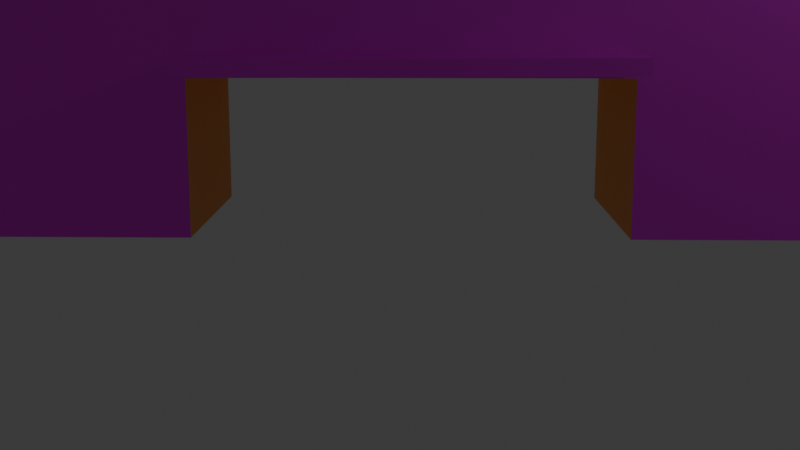 # Source: mb.blend  (saved by Blender 4.4.30; exported with 4.5.12 LTS)
import bpy
from mathutils import Matrix  # noqa: F401  (used for matrix-valued properties, if any)

bpy.ops.wm.read_factory_settings(use_empty=True)
scene = bpy.context.scene
scene.name = 'Scene'

# ---- collections
col_collection = bpy.data.collections.new('Collection'); scene.collection.children.link(col_collection)

# ---- images (referenced by path relative to the original .blend; pixels are not part of the script)
import os
ASSET_DIR = os.environ.get("B2B_ASSET_DIR", "")  # directory of the original .blend (textures are referenced by path, not embedded)
HERE = os.path.dirname(os.path.abspath(__file__))  # packed textures are extracted next to this script under _unpacked/

def load_image(name, relpath, width, height, colorspace="sRGB"):
    """Load a texture the original file referenced (path relative to the .blend, or extracted next to this script)."""
    p = next((c for c in (os.path.join(HERE, relpath), os.path.join(ASSET_DIR, relpath)) if relpath and os.path.exists(c)), "")
    if p:
        img = bpy.data.images.load(p, check_existing=True)
        img.name = name
    else:  # same state as the original file: an image datablock whose file is absent (Cycles renders it pink)
        img = bpy.data.images.new(name, width, height)
        img.source = "FILE"
        img.filepath = "//" + (relpath or name)
    img.colorspace_settings.name = colorspace
    return img
img_texture_mb_jpg = load_image('texture_mb.jpg', 'texture_mb.jpg', 1024, 1024, 'sRGB')

# ---- materials (node trees are filled in below, after node groups)
mat_material_001 = bpy.data.materials.new('Material.001')
mat_wall = bpy.data.materials.new('wall')
mat_wall.diffuse_color = (1.0, 0.5, 0.2, 1.0)

# ---- material node trees
mat_material_001.use_nodes = True; mat_material_001.node_tree.nodes.clear()
_N = mat_material_001.node_tree.nodes; _L = mat_material_001.node_tree.links
n0 = _N.new('ShaderNodeBsdfPrincipled'); n0.name = 'Principled BSDF'; n0.location = (10, 300)
n1 = _N.new('ShaderNodeOutputMaterial'); n1.name = 'Material Output'; n1.location = (300, 300)
n2 = _N.new('ShaderNodeTexImage'); n2.name = 'Image Texture'; n2.location = (-317, 320)
n2.image = img_texture_mb_jpg
_L.new(n0.outputs[0], n1.inputs[0])
_L.new(n2.outputs[0], n0.inputs[0])
n1.is_active_output = True

# ---- world
world_world = bpy.data.worlds.new('World'); scene.world = world_world
world_world.use_nodes = True; world_world.node_tree.nodes.clear()
_N = world_world.node_tree.nodes; _L = world_world.node_tree.links
n0 = _N.new('ShaderNodeOutputWorld'); n0.name = 'World Output'; n0.location = (300, 300)
n1 = _N.new('ShaderNodeBackground'); n1.name = 'Background'; n1.location = (10, 300)
n1.inputs[0].default_value = (0.05088, 0.05088, 0.05088, 1.0)
_L.new(n1.outputs[0], n0.inputs[0])
n0.is_active_output = True
world_world.color = (0.05088, 0.05088, 0.05088)
world_world.sun_shadow_jitter_overblur = 0.0

# ---- cameras
cam_camera = bpy.data.cameras.new('Camera')
cam_camera.clip_end = 100.0
cam_camera.ortho_scale = 7.314

# ---- lights
light_light = bpy.data.lights.new('Light', 'POINT')
light_light.energy = 1000.0
light_light.shadow_soft_size = 0.1

# ---- meshes
me_map_osm_buildings_080 = bpy.data.meshes.new('map.osm_buildings.080')
me_map_osm_buildings_080.from_pydata([(31.04, -57.41, -8.764), (-59.41, 24.61, -8.764), (31.04, -57.41, 8.764), (55.58, -30.34, -8.764), (55.58, -30.34, 8.764), (45.28, -20.99, -8.764), (45.28, -20.99, 8.764), (30.28, -37.5, -8.764), (30.28, -37.5, 8.764), (-41.05, 27.16, -8.764), (-41.05, 27.16, 8.764), (-26.46, 43.24, -8.764), (-26.46, 43.24, 8.764), (-35.27, 51.22, -8.764), (-35.27, 51.22, 8.764), (-59.41, 24.61, 8.764), (-18.65, -12.35, -3.401), (-18.65, -12.35, -8.764), (0.5504, -29.77, -3.401), (0.5504, -29.77, -8.764), (-9.109, -1.793, -8.764), (-9.109, -1.793, -3.401), (10.1, -19.2, -8.764), (10.1, -19.2, -3.401), (-18.38, -12.6, -2.665), (-18.43, -12.55, -3.196), (0.3154, -29.55, -3.135), (0.3289, -29.57, -2.579), (-18.38, -12.6, -2.665), (-18.43, -12.55, -3.196), (0.3154, -29.55, -3.135), (0.3289, -29.57, -2.579), (-22.23, -16.85, -2.665), (-22.28, -16.8, -3.196), (-3.537, -33.8, -3.135), (-3.523, -33.81, -2.579)], [], [(0, 2, 15, 1, 25, 24, 27), (0, 3, 4, 2), (3, 5, 6, 4), (5, 7, 8, 6), (9, 10, 8, 7, 22, 23, 21, 20), (9, 11, 12, 10), (11, 13, 14, 12), (13, 1, 15, 14), (2, 4, 6, 8, 10, 12, 14, 15), (1, 13, 11, 9, 20, 17), (16, 17, 20, 21), (19, 22, 7, 5, 3, 0), (18, 23, 22, 19), (18, 16, 21, 23), (31, 28, 32, 35), (24, 25, 29, 28), (26, 25, 1, 17, 16, 18, 19, 0, 27), (27, 24, 28, 31), (25, 26, 30, 29), (26, 27, 31, 30), (35, 32, 33, 34), (29, 30, 34, 33), (30, 31, 35, 34), (28, 29, 33, 32)])
me_map_osm_buildings_080.polygons.foreach_set('material_index', [0, 0, 0, 0, 0, 0, 0, 0, 0, 1, 1, 1, 1, 1, 0, 0, 0, 0, 0, 0, 0, 0, 0, 0])
_uv = me_map_osm_buildings_080.uv_layers.new(name='UVMap')
_uv.uv.foreach_set('vector', [-4.066, 1.742, -4.066, -1.032, 5.062, -1.032, 5.062, 1.742, 0.9261, 0.8609, 0.9212, 0.7769, -0.9671, 0.7633, 0.0, 0.0, 0.0, 0.0, 0.0, 0.0, 0.0, 0.0, 0.0, 0.0, 0.0, 0.0, 0.0, 0.0, 0.0, 0.0, 0.0, 0.0, 0.0, 0.0, 0.0, 0.0, 0.0, 0.0, 0.0, 0.0, 0.0, 0.0, 0.0, 0.0, 0.0, 0.0, 0.0, 0.0, 0.0, 0.0, 0.0, 0.0, 0.0, 0.0, 0.0, 0.0, 0.0, 0.0, 0.0, 0.0, 0.0, 0.0, 0.0, 0.0, 0.0, 0.0, 0.0, 0.0, 0.0, 0.0, 0.0, 0.0, 0.0, 0.0, 0.0, 0.0, 0.0, 0.0, 0.0, 0.0, 0.0, 0.0, 0.0, 0.0, 0.0, 0.0, 0.0, 0.0, 0.0, 0.0, 0.0, 0.0, 0.0, 0.0, 0.0, 0.0, 0.0, 0.0, 0.0, 0.0, 0.0, 0.0, 0.0, 0.0, 0.9487, 1.742, 0.9487, 0.8934, 0.9487, 1.742, 0.0, 0.0, 0.0, 0.0, -0.9895, 1.742, 0.0, 0.0, 0.0, 0.0, 0.0, 0.0, 0.0, 0.0, 0.0, 0.0, -0.9895, 0.8934, 0.0, 0.0, 0.0, 0.0, -0.9895, 1.742, -0.9895, 0.8934, 0.9487, 0.8934, 0.0, 0.0, 0.0, 0.0, -0.9671, 0.7633, 0.9212, 0.7769, 0.9212, 0.7769, -0.9671, 0.7633, 0.9212, 0.7769, 0.9261, 0.8609, 0.9261, 0.8609, 0.9212, 0.7769, -0.9658, 0.8513, 0.9261, 0.8609, 5.062, 1.742, 0.9487, 1.742, 0.9487, 0.8934, -0.9895, 0.8934, -0.9895, 1.742, -4.066, 1.742, -0.9671, 0.7633, -0.9671, 0.7633, 0.9212, 0.7769, 0.9212, 0.7769, -0.9671, 0.7633, 0.9261, 0.8609, -0.9658, 0.8513, -0.9658, 0.8513, 0.9261, 0.8609, -0.9658, 0.8513, -0.9671, 0.7633, -0.9671, 0.7633, -0.9658, 0.8513, -0.9671, 0.7633, 0.9212, 0.7769, 0.9261, 0.8609, -0.9658, 0.8513, 0.9261, 0.8609, -0.9658, 0.8513, -0.9658, 0.8513, 0.9261, 0.8609, -0.9658, 0.8513, -0.9671, 0.7633, -0.9671, 0.7633, -0.9658, 0.8513, 0.9212, 0.7769, 0.9261, 0.8609, 0.9261, 0.8609, 0.9212, 0.7769])
me_map_osm_buildings_080.materials.append(mat_material_001)
me_map_osm_buildings_080.materials.append(mat_wall)
me_map_osm_buildings_080.update()

# ---- objects
ob_light = bpy.data.objects.new('Light', light_light)
ob_camera = bpy.data.objects.new('Camera', cam_camera)
ob_map_osm_buildings_080 = bpy.data.objects.new('map.osm_buildings.080', me_map_osm_buildings_080)

# ---- transforms, parenting, visibility, modifiers, constraints
ob_light.location = (-18.55, -29.9, 26.46)
ob_light.rotation_euler = (0.6503, 0.05522, 1.866)
ob_light.lock_rotations_4d = False
ob_light.empty_display_type = 'ARROWS'
ob_light.color = (0.0, 0.0, 0.0, 0.0)
ob_light.lineart.crease_threshold = 0.0
ob_camera.location = (-68.28, -1.6, 13.72)
ob_camera.rotation_euler = (1.372, -2.313e-08, -1.548)
ob_camera.lock_rotations_4d = False
ob_camera.empty_display_type = 'ARROWS'
ob_camera.color = (0.0, 0.0, 0.0, 0.0)
ob_camera.display_type = 'WIRE'
ob_camera.lineart.crease_threshold = 0.0
ob_map_osm_buildings_080.location = (17.41, 6.718, 15.37)
ob_map_osm_buildings_080.rotation_euler = (0.0, -0.0, -0.8342)
ob_map_osm_buildings_080.scale = (1.0, 1.0, 1.754)

# ---- collection membership
col_collection.objects.link(ob_light)
col_collection.objects.link(ob_camera)
col_collection.objects.link(ob_map_osm_buildings_080)

# ---- scene / render settings (as saved in the file)
scene.camera = ob_camera
scene.frame_start = 1; scene.frame_end = 250; scene.frame_set(1)
scene.render.engine = 'BLENDER_EEVEE_NEXT'
bpy.context.view_layer.update()
